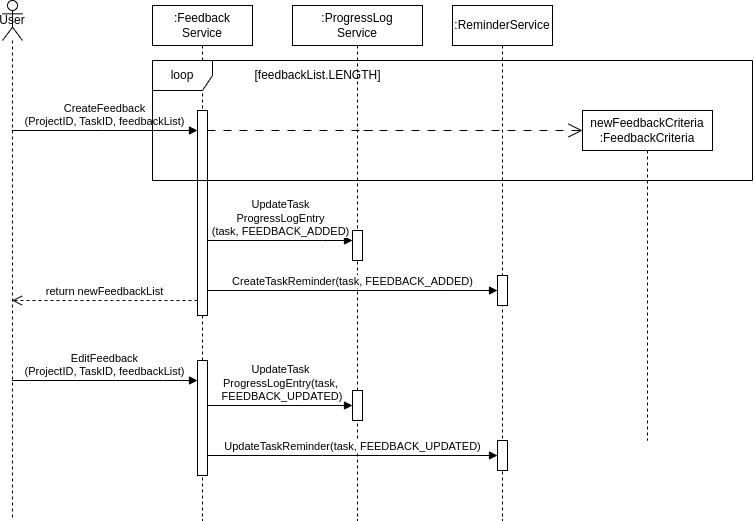

The diagram above was exported from draw.io. Its source (the exported page's mxGraphModel, read from the mxfile embedded in the PNG):
<mxGraphModel dx="926" dy="551" grid="1" gridSize="10" guides="1" tooltips="1" connect="1" arrows="1" fold="1" page="1" pageScale="1" pageWidth="850" pageHeight="1100" math="0" shadow="0">
  <root>
    <mxCell id="0" />
    <mxCell id="1" parent="0" />
    <mxCell id="bWSjaynjZkROQggqZolL-6" value="User" style="shape=umlLifeline;perimeter=lifelinePerimeter;whiteSpace=wrap;html=1;container=1;dropTarget=0;collapsible=0;recursiveResize=0;outlineConnect=0;portConstraint=eastwest;newEdgeStyle={&quot;edgeStyle&quot;:&quot;elbowEdgeStyle&quot;,&quot;elbow&quot;:&quot;vertical&quot;,&quot;curved&quot;:0,&quot;rounded&quot;:0};participant=umlActor;size=40;" parent="1" vertex="1">
      <mxGeometry x="20" y="70" width="20" height="520" as="geometry" />
    </mxCell>
    <mxCell id="92OprirygGtq97oj_ldk-20" value=":ProgressLog&lt;br&gt;Service" style="shape=umlLifeline;perimeter=lifelinePerimeter;whiteSpace=wrap;html=1;container=1;dropTarget=0;collapsible=0;recursiveResize=0;outlineConnect=0;portConstraint=eastwest;newEdgeStyle={&quot;edgeStyle&quot;:&quot;elbowEdgeStyle&quot;,&quot;elbow&quot;:&quot;vertical&quot;,&quot;curved&quot;:0,&quot;rounded&quot;:0};" parent="1" vertex="1">
      <mxGeometry x="310" y="75" width="130" height="515" as="geometry" />
    </mxCell>
    <mxCell id="fBogKGB0Js4RtpLz2m5I-2" value="" style="html=1;points=[];perimeter=orthogonalPerimeter;outlineConnect=0;targetShapes=umlLifeline;portConstraint=eastwest;newEdgeStyle={&quot;edgeStyle&quot;:&quot;elbowEdgeStyle&quot;,&quot;elbow&quot;:&quot;vertical&quot;,&quot;curved&quot;:0,&quot;rounded&quot;:0};" vertex="1" parent="92OprirygGtq97oj_ldk-20">
      <mxGeometry x="60" y="225" width="10" height="30" as="geometry" />
    </mxCell>
    <mxCell id="fBogKGB0Js4RtpLz2m5I-19" value="" style="html=1;points=[];perimeter=orthogonalPerimeter;outlineConnect=0;targetShapes=umlLifeline;portConstraint=eastwest;newEdgeStyle={&quot;edgeStyle&quot;:&quot;elbowEdgeStyle&quot;,&quot;elbow&quot;:&quot;vertical&quot;,&quot;curved&quot;:0,&quot;rounded&quot;:0};" vertex="1" parent="92OprirygGtq97oj_ldk-20">
      <mxGeometry x="60" y="385" width="10" height="30" as="geometry" />
    </mxCell>
    <mxCell id="92OprirygGtq97oj_ldk-34" value=":ReminderService" style="shape=umlLifeline;perimeter=lifelinePerimeter;whiteSpace=wrap;html=1;container=1;dropTarget=0;collapsible=0;recursiveResize=0;outlineConnect=0;portConstraint=eastwest;newEdgeStyle={&quot;edgeStyle&quot;:&quot;elbowEdgeStyle&quot;,&quot;elbow&quot;:&quot;vertical&quot;,&quot;curved&quot;:0,&quot;rounded&quot;:0};" parent="1" vertex="1">
      <mxGeometry x="470" y="75" width="100" height="515" as="geometry" />
    </mxCell>
    <mxCell id="fBogKGB0Js4RtpLz2m5I-7" value="" style="html=1;points=[];perimeter=orthogonalPerimeter;outlineConnect=0;targetShapes=umlLifeline;portConstraint=eastwest;newEdgeStyle={&quot;edgeStyle&quot;:&quot;elbowEdgeStyle&quot;,&quot;elbow&quot;:&quot;vertical&quot;,&quot;curved&quot;:0,&quot;rounded&quot;:0};" vertex="1" parent="92OprirygGtq97oj_ldk-34">
      <mxGeometry x="45" y="270" width="10" height="30" as="geometry" />
    </mxCell>
    <mxCell id="fBogKGB0Js4RtpLz2m5I-22" value="" style="html=1;points=[];perimeter=orthogonalPerimeter;outlineConnect=0;targetShapes=umlLifeline;portConstraint=eastwest;newEdgeStyle={&quot;edgeStyle&quot;:&quot;elbowEdgeStyle&quot;,&quot;elbow&quot;:&quot;vertical&quot;,&quot;curved&quot;:0,&quot;rounded&quot;:0};" vertex="1" parent="92OprirygGtq97oj_ldk-34">
      <mxGeometry x="45" y="435" width="10" height="30" as="geometry" />
    </mxCell>
    <mxCell id="qineLVGY4DOjBssLxnZV-5" value=":Feedback&lt;br&gt;Service" style="shape=umlLifeline;perimeter=lifelinePerimeter;whiteSpace=wrap;html=1;container=1;dropTarget=0;collapsible=0;recursiveResize=0;outlineConnect=0;portConstraint=eastwest;newEdgeStyle={&quot;edgeStyle&quot;:&quot;elbowEdgeStyle&quot;,&quot;elbow&quot;:&quot;vertical&quot;,&quot;curved&quot;:0,&quot;rounded&quot;:0};" parent="1" vertex="1">
      <mxGeometry x="170" y="75" width="100" height="515" as="geometry" />
    </mxCell>
    <mxCell id="YBx49RO1gTuDMDKVW18i-2" value="" style="html=1;points=[];perimeter=orthogonalPerimeter;outlineConnect=0;targetShapes=umlLifeline;portConstraint=eastwest;newEdgeStyle={&quot;edgeStyle&quot;:&quot;elbowEdgeStyle&quot;,&quot;elbow&quot;:&quot;vertical&quot;,&quot;curved&quot;:0,&quot;rounded&quot;:0};" parent="qineLVGY4DOjBssLxnZV-5" vertex="1">
      <mxGeometry x="45" y="105" width="10" height="205" as="geometry" />
    </mxCell>
    <mxCell id="fBogKGB0Js4RtpLz2m5I-13" value="" style="html=1;points=[];perimeter=orthogonalPerimeter;outlineConnect=0;targetShapes=umlLifeline;portConstraint=eastwest;newEdgeStyle={&quot;edgeStyle&quot;:&quot;elbowEdgeStyle&quot;,&quot;elbow&quot;:&quot;vertical&quot;,&quot;curved&quot;:0,&quot;rounded&quot;:0};" vertex="1" parent="qineLVGY4DOjBssLxnZV-5">
      <mxGeometry x="45" y="355" width="10" height="115" as="geometry" />
    </mxCell>
    <mxCell id="YBx49RO1gTuDMDKVW18i-1" value="CreateFeedback&lt;br&gt;(ProjectID, TaskID, feedbackList)" style="html=1;verticalAlign=bottom;endArrow=block;edgeStyle=elbowEdgeStyle;elbow=vertical;curved=0;rounded=0;" parent="1" source="bWSjaynjZkROQggqZolL-6" target="YBx49RO1gTuDMDKVW18i-2" edge="1">
      <mxGeometry width="80" relative="1" as="geometry">
        <mxPoint x="380" y="270" as="sourcePoint" />
        <mxPoint x="460" y="270" as="targetPoint" />
        <Array as="points">
          <mxPoint x="120" y="200" />
          <mxPoint x="120" y="230" />
          <mxPoint x="130" y="410" />
          <mxPoint x="130" y="470" />
          <mxPoint x="120" y="450" />
          <mxPoint x="140" y="160" />
          <mxPoint x="100" y="140" />
          <mxPoint x="120" y="160" />
        </Array>
      </mxGeometry>
    </mxCell>
    <mxCell id="fBogKGB0Js4RtpLz2m5I-3" value="UpdateTask&lt;br&gt;ProgressLogEntry&lt;br&gt;(task, FEEDBACK_ADDED)" style="html=1;verticalAlign=bottom;endArrow=block;edgeStyle=elbowEdgeStyle;elbow=vertical;curved=0;rounded=0;" edge="1" parent="1" source="YBx49RO1gTuDMDKVW18i-2" target="fBogKGB0Js4RtpLz2m5I-2">
      <mxGeometry width="80" relative="1" as="geometry">
        <mxPoint x="240" y="220" as="sourcePoint" />
        <mxPoint x="425" y="220" as="targetPoint" />
        <Array as="points">
          <mxPoint x="340" y="310" />
          <mxPoint x="310" y="260" />
          <mxPoint x="340" y="330" />
          <mxPoint x="270" y="270" />
          <mxPoint x="320" y="245" />
          <mxPoint x="330" y="220" />
          <mxPoint x="330" y="250" />
          <mxPoint x="340" y="430" />
          <mxPoint x="340" y="490" />
          <mxPoint x="330" y="470" />
          <mxPoint x="350" y="180" />
          <mxPoint x="310" y="160" />
          <mxPoint x="330" y="180" />
        </Array>
      </mxGeometry>
    </mxCell>
    <mxCell id="fBogKGB0Js4RtpLz2m5I-4" value="newFeedbackCriteria&lt;br&gt;:FeedbackCriteria" style="shape=umlLifeline;perimeter=lifelinePerimeter;whiteSpace=wrap;html=1;container=1;dropTarget=0;collapsible=0;recursiveResize=0;outlineConnect=0;portConstraint=eastwest;newEdgeStyle={&quot;edgeStyle&quot;:&quot;elbowEdgeStyle&quot;,&quot;elbow&quot;:&quot;vertical&quot;,&quot;curved&quot;:0,&quot;rounded&quot;:0};" vertex="1" parent="1">
      <mxGeometry x="600" y="180" width="130" height="330" as="geometry" />
    </mxCell>
    <mxCell id="fBogKGB0Js4RtpLz2m5I-6" value="" style="endArrow=open;endFill=1;endSize=12;html=1;rounded=0;dashed=1;dashPattern=8 8;" edge="1" parent="1" source="YBx49RO1gTuDMDKVW18i-2">
      <mxGeometry width="160" relative="1" as="geometry">
        <mxPoint x="430" y="270" as="sourcePoint" />
        <mxPoint x="600" y="200" as="targetPoint" />
        <Array as="points">
          <mxPoint x="390" y="200" />
          <mxPoint x="380" y="200" />
        </Array>
      </mxGeometry>
    </mxCell>
    <mxCell id="fBogKGB0Js4RtpLz2m5I-8" value="CreateTaskReminder(task, FEEDBACK_ADDED)" style="html=1;verticalAlign=bottom;endArrow=block;edgeStyle=elbowEdgeStyle;elbow=vertical;curved=0;rounded=0;" edge="1" parent="1" source="YBx49RO1gTuDMDKVW18i-2" target="fBogKGB0Js4RtpLz2m5I-7">
      <mxGeometry width="80" relative="1" as="geometry">
        <mxPoint x="470" y="270" as="sourcePoint" />
        <mxPoint x="550" y="270" as="targetPoint" />
        <Array as="points">
          <mxPoint x="460" y="360" />
          <mxPoint x="400" y="310" />
        </Array>
      </mxGeometry>
    </mxCell>
    <mxCell id="fBogKGB0Js4RtpLz2m5I-9" value="loop" style="shape=umlFrame;whiteSpace=wrap;html=1;pointerEvents=0;" vertex="1" parent="1">
      <mxGeometry x="170" y="130" width="600" height="120" as="geometry" />
    </mxCell>
    <mxCell id="fBogKGB0Js4RtpLz2m5I-10" value="[feedbackList.LENGTH]" style="text;html=1;align=center;verticalAlign=middle;resizable=0;points=[];autosize=1;strokeColor=none;fillColor=none;" vertex="1" parent="1">
      <mxGeometry x="260" y="130" width="150" height="30" as="geometry" />
    </mxCell>
    <mxCell id="fBogKGB0Js4RtpLz2m5I-12" value="return newFeedbackList" style="html=1;verticalAlign=bottom;endArrow=open;dashed=1;endSize=8;edgeStyle=elbowEdgeStyle;elbow=horizontal;curved=0;rounded=0;" edge="1" parent="1" source="YBx49RO1gTuDMDKVW18i-2" target="bWSjaynjZkROQggqZolL-6">
      <mxGeometry relative="1" as="geometry">
        <mxPoint x="410" y="280" as="sourcePoint" />
        <mxPoint x="330" y="280" as="targetPoint" />
        <Array as="points">
          <mxPoint x="130" y="370" />
        </Array>
      </mxGeometry>
    </mxCell>
    <mxCell id="fBogKGB0Js4RtpLz2m5I-14" value="EditFeedback&lt;br&gt;(ProjectID, TaskID, feedbackList)" style="html=1;verticalAlign=bottom;endArrow=block;edgeStyle=elbowEdgeStyle;elbow=vertical;curved=0;rounded=0;" edge="1" parent="1" source="bWSjaynjZkROQggqZolL-6" target="fBogKGB0Js4RtpLz2m5I-13">
      <mxGeometry width="80" relative="1" as="geometry">
        <mxPoint x="30" y="460" as="sourcePoint" />
        <mxPoint x="216" y="460" as="targetPoint" />
        <Array as="points">
          <mxPoint x="180" y="450" />
          <mxPoint x="121" y="460" />
          <mxPoint x="121" y="490" />
          <mxPoint x="131" y="670" />
          <mxPoint x="131" y="730" />
          <mxPoint x="121" y="710" />
          <mxPoint x="141" y="420" />
          <mxPoint x="101" y="400" />
          <mxPoint x="121" y="420" />
        </Array>
      </mxGeometry>
    </mxCell>
    <mxCell id="fBogKGB0Js4RtpLz2m5I-20" value="UpdateTask&lt;br&gt;ProgressLogEntry(task,&lt;br&gt;&amp;nbsp;FEEDBACK_UPDATED)" style="html=1;verticalAlign=bottom;endArrow=block;edgeStyle=elbowEdgeStyle;elbow=vertical;curved=0;rounded=0;" edge="1" parent="1" source="fBogKGB0Js4RtpLz2m5I-13" target="fBogKGB0Js4RtpLz2m5I-19">
      <mxGeometry width="80" relative="1" as="geometry">
        <mxPoint x="220" y="549" as="sourcePoint" />
        <mxPoint x="365" y="549" as="targetPoint" />
        <Array as="points">
          <mxPoint x="320" y="475" />
          <mxPoint x="335" y="549" />
          <mxPoint x="305" y="499" />
          <mxPoint x="335" y="569" />
          <mxPoint x="265" y="509" />
          <mxPoint x="315" y="484" />
          <mxPoint x="325" y="459" />
          <mxPoint x="325" y="489" />
          <mxPoint x="335" y="669" />
          <mxPoint x="335" y="729" />
          <mxPoint x="325" y="709" />
          <mxPoint x="345" y="419" />
          <mxPoint x="305" y="399" />
          <mxPoint x="325" y="419" />
        </Array>
      </mxGeometry>
    </mxCell>
    <mxCell id="fBogKGB0Js4RtpLz2m5I-21" value="UpdateTaskReminder(task, FEEDBACK_UPDATED)" style="html=1;verticalAlign=bottom;endArrow=block;edgeStyle=elbowEdgeStyle;elbow=vertical;curved=0;rounded=0;" edge="1" parent="1" source="fBogKGB0Js4RtpLz2m5I-13" target="fBogKGB0Js4RtpLz2m5I-22">
      <mxGeometry width="80" relative="1" as="geometry">
        <mxPoint x="230" y="590" as="sourcePoint" />
        <mxPoint x="520" y="590" as="targetPoint" />
        <Array as="points">
          <mxPoint x="340" y="525" />
          <mxPoint x="465" y="590" />
          <mxPoint x="405" y="540" />
        </Array>
      </mxGeometry>
    </mxCell>
  </root>
</mxGraphModel>